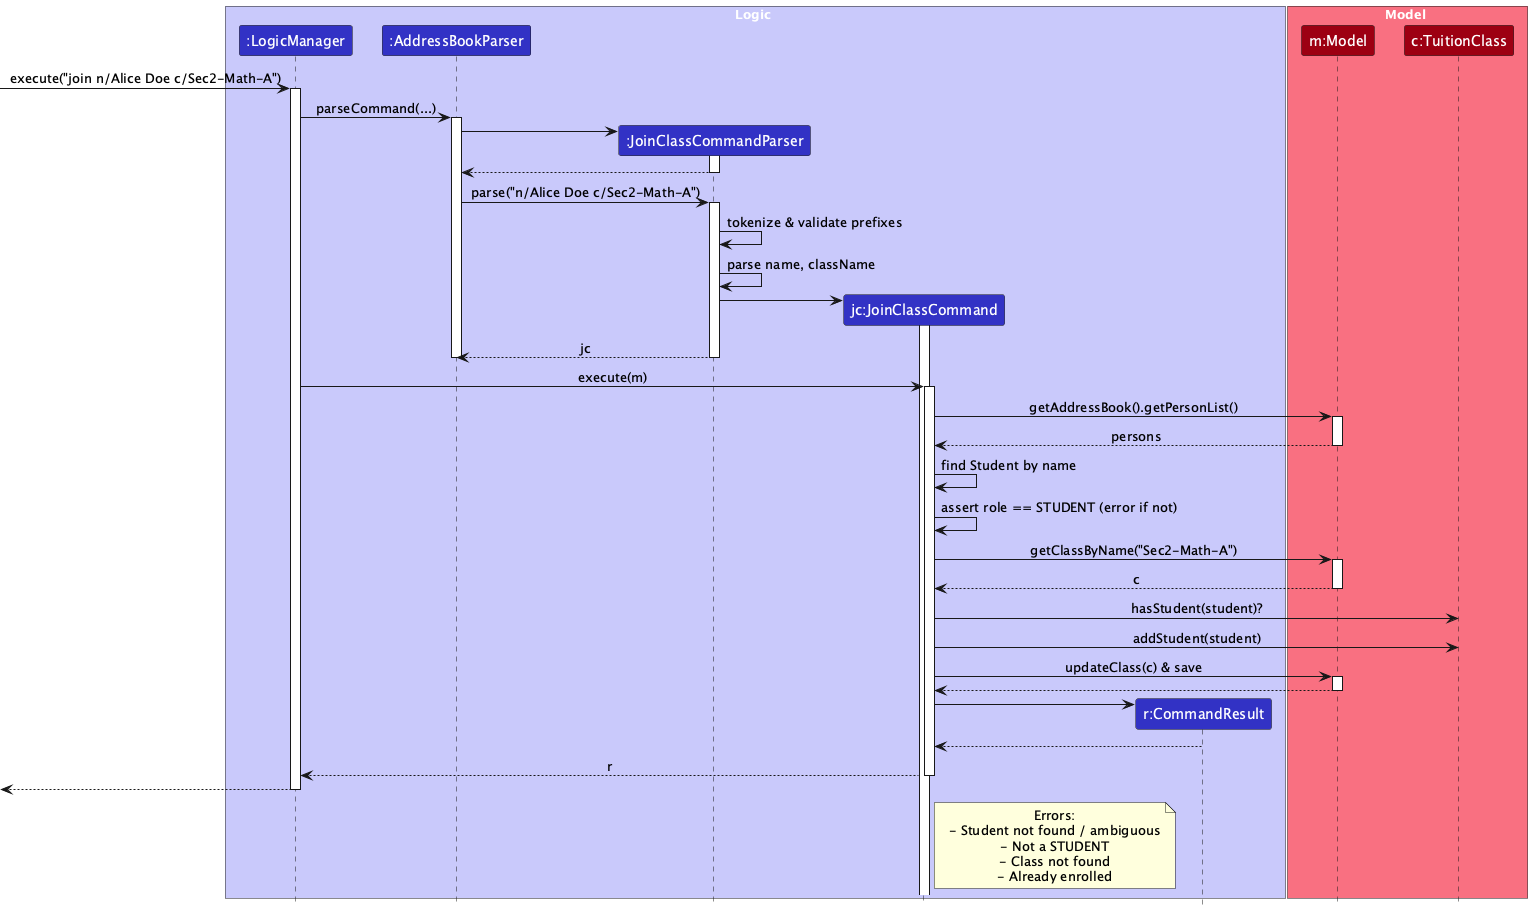

The diagram above was rendered by PlantUML. Its source (embedded in the PNG):
@startuml
!include style.puml
skinparam ArrowFontStyle plain

box Logic LOGIC_COLOR_T1
participant ":LogicManager" as LogicManager LOGIC_COLOR
participant ":AddressBookParser" as AddressBookParser LOGIC_COLOR
participant ":JoinClassCommandParser" as JoinParser LOGIC_COLOR
participant "jc:JoinClassCommand" as JoinCmd LOGIC_COLOR
participant "r:CommandResult" as CommandResult LOGIC_COLOR
end box

box Model MODEL_COLOR_T1
participant "m:Model" as Model MODEL_COLOR
participant "c:TuitionClass" as Class MODEL_COLOR
end box

[-> LogicManager : execute("join n/Alice Doe c/Sec2-Math-A")
activate LogicManager
LogicManager -> AddressBookParser : parseCommand(...)
activate AddressBookParser

create JoinParser
AddressBookParser -> JoinParser
activate JoinParser
JoinParser --> AddressBookParser
deactivate JoinParser

AddressBookParser -> JoinParser : parse("n/Alice Doe c/Sec2-Math-A")
activate JoinParser
JoinParser -> JoinParser : tokenize & validate prefixes
JoinParser -> JoinParser : parse name, className
create JoinCmd
JoinParser -> JoinCmd
activate JoinCmd
JoinParser --> AddressBookParser : jc
deactivate JoinParser
deactivate AddressBookParser

LogicManager -> JoinCmd : execute(m)
activate JoinCmd

JoinCmd -> Model : getAddressBook().getPersonList()
activate Model
Model --> JoinCmd : persons
deactivate Model

JoinCmd -> JoinCmd : find Student by name
JoinCmd -> JoinCmd : assert role == STUDENT (error if not)

JoinCmd -> Model : getClassByName("Sec2-Math-A")
activate Model
Model --> JoinCmd : c
deactivate Model

JoinCmd -> Class : hasStudent(student)?
JoinCmd -> Class : addStudent(student)
JoinCmd -> Model : updateClass(c) & save
activate Model
Model --> JoinCmd
deactivate Model

create CommandResult
JoinCmd -> CommandResult
CommandResult --> JoinCmd
JoinCmd --> LogicManager : r
deactivate JoinCmd
[<-- LogicManager
deactivate LogicManager

note right of JoinCmd
  Errors:
  - Student not found / ambiguous
  - Not a STUDENT
  - Class not found
  - Already enrolled
end note
@enduml